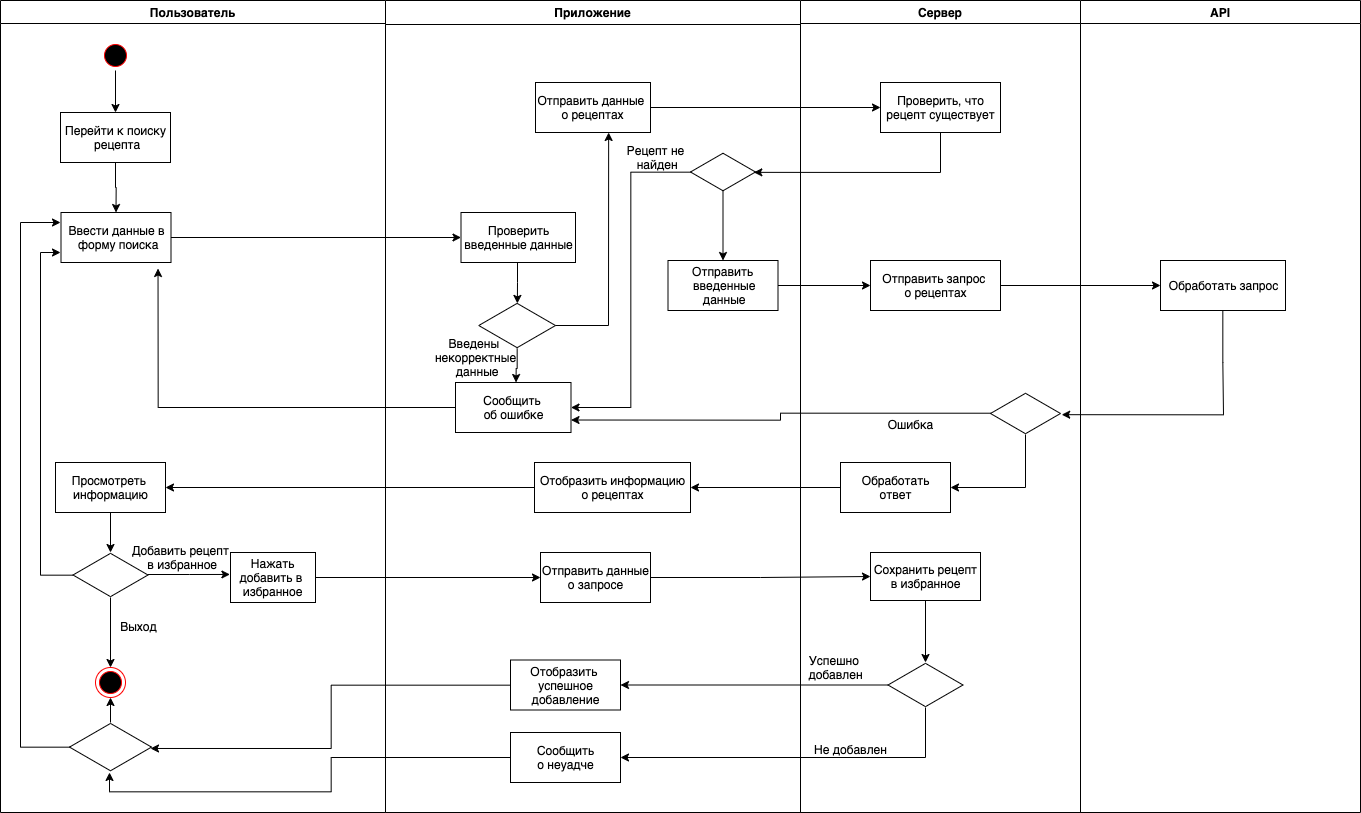

The diagram above was exported from draw.io. Its source (the exported page's mxGraphModel, read from the mxfile embedded in the PNG):
<mxGraphModel dx="3153" dy="1883" grid="1" gridSize="10" guides="1" tooltips="1" connect="1" arrows="1" fold="1" page="1" pageScale="1" pageWidth="1169" pageHeight="826" background="#ffffff" math="0" shadow="0">
  <root>
    <mxCell id="0" />
    <mxCell id="1" parent="0" />
    <mxCell id="2" value="Пользователь" style="swimlane;whiteSpace=wrap" parent="1" vertex="1">
      <mxGeometry x="60" y="128" width="385" height="812" as="geometry" />
    </mxCell>
    <mxCell id="6g4WLt5j0QdJ_dUWEpuk-50" style="edgeStyle=orthogonalEdgeStyle;rounded=0;orthogonalLoop=1;jettySize=auto;html=1;entryX=0.5;entryY=0;entryDx=0;entryDy=0;" edge="1" parent="2" source="5" target="6g4WLt5j0QdJ_dUWEpuk-43">
      <mxGeometry relative="1" as="geometry" />
    </mxCell>
    <mxCell id="5" value="" style="ellipse;shape=startState;fillColor=#000000;strokeColor=#ff0000;" parent="2" vertex="1">
      <mxGeometry x="100" y="40" width="30" height="30" as="geometry" />
    </mxCell>
    <mxCell id="6g4WLt5j0QdJ_dUWEpuk-47" style="edgeStyle=orthogonalEdgeStyle;rounded=0;orthogonalLoop=1;jettySize=auto;html=1;entryX=0.5;entryY=0;entryDx=0;entryDy=0;" edge="1" parent="2" source="6g4WLt5j0QdJ_dUWEpuk-43" target="6g4WLt5j0QdJ_dUWEpuk-44">
      <mxGeometry relative="1" as="geometry" />
    </mxCell>
    <mxCell id="6g4WLt5j0QdJ_dUWEpuk-43" value="Перейти к поиску&lt;br&gt;&amp;nbsp;рецепта" style="html=1;" vertex="1" parent="2">
      <mxGeometry x="60" y="112" width="110" height="50" as="geometry" />
    </mxCell>
    <mxCell id="6g4WLt5j0QdJ_dUWEpuk-44" value="Ввести данные в&lt;br&gt;&amp;nbsp;форму поиска" style="html=1;" vertex="1" parent="2">
      <mxGeometry x="60.5" y="212" width="110" height="50" as="geometry" />
    </mxCell>
    <mxCell id="6g4WLt5j0QdJ_dUWEpuk-93" style="edgeStyle=orthogonalEdgeStyle;rounded=0;orthogonalLoop=1;jettySize=auto;html=1;" edge="1" parent="2" source="6g4WLt5j0QdJ_dUWEpuk-89" target="6g4WLt5j0QdJ_dUWEpuk-91">
      <mxGeometry relative="1" as="geometry" />
    </mxCell>
    <mxCell id="6g4WLt5j0QdJ_dUWEpuk-89" value="Просмотреть&amp;nbsp;&lt;br&gt;информацию" style="html=1;" vertex="1" parent="2">
      <mxGeometry x="55" y="462" width="110" height="50" as="geometry" />
    </mxCell>
    <mxCell id="6g4WLt5j0QdJ_dUWEpuk-95" style="edgeStyle=orthogonalEdgeStyle;rounded=0;orthogonalLoop=1;jettySize=auto;html=1;" edge="1" parent="2" source="6g4WLt5j0QdJ_dUWEpuk-91" target="6g4WLt5j0QdJ_dUWEpuk-94">
      <mxGeometry relative="1" as="geometry" />
    </mxCell>
    <mxCell id="6g4WLt5j0QdJ_dUWEpuk-98" style="edgeStyle=orthogonalEdgeStyle;rounded=0;orthogonalLoop=1;jettySize=auto;html=1;entryX=-0.007;entryY=0.439;entryDx=0;entryDy=0;entryPerimeter=0;" edge="1" parent="2" source="6g4WLt5j0QdJ_dUWEpuk-91" target="6g4WLt5j0QdJ_dUWEpuk-97">
      <mxGeometry relative="1" as="geometry">
        <Array as="points">
          <mxPoint x="189" y="574" />
        </Array>
      </mxGeometry>
    </mxCell>
    <mxCell id="6g4WLt5j0QdJ_dUWEpuk-91" value="" style="html=1;whiteSpace=wrap;aspect=fixed;shape=isoRectangle;" vertex="1" parent="2">
      <mxGeometry x="72.5" y="552" width="75" height="45" as="geometry" />
    </mxCell>
    <mxCell id="6g4WLt5j0QdJ_dUWEpuk-92" style="edgeStyle=orthogonalEdgeStyle;rounded=0;orthogonalLoop=1;jettySize=auto;html=1;" edge="1" parent="2" source="6g4WLt5j0QdJ_dUWEpuk-91">
      <mxGeometry relative="1" as="geometry">
        <mxPoint x="60" y="252" as="targetPoint" />
        <Array as="points">
          <mxPoint x="40" y="574" />
          <mxPoint x="40" y="252" />
        </Array>
      </mxGeometry>
    </mxCell>
    <mxCell id="6g4WLt5j0QdJ_dUWEpuk-94" value="" style="ellipse;html=1;shape=endState;fillColor=#000000;strokeColor=#ff0000;" vertex="1" parent="2">
      <mxGeometry x="95" y="667" width="30" height="30" as="geometry" />
    </mxCell>
    <mxCell id="6g4WLt5j0QdJ_dUWEpuk-96" value="Выход" style="text;html=1;align=center;verticalAlign=middle;resizable=0;points=[];autosize=1;" vertex="1" parent="2">
      <mxGeometry x="113" y="616" width="50" height="20" as="geometry" />
    </mxCell>
    <mxCell id="6g4WLt5j0QdJ_dUWEpuk-97" value="Нажать&lt;br&gt;добавить в &lt;br&gt;избранное" style="html=1;" vertex="1" parent="2">
      <mxGeometry x="230" y="552" width="85" height="50" as="geometry" />
    </mxCell>
    <mxCell id="6g4WLt5j0QdJ_dUWEpuk-99" value="Добавить рецепт&lt;br&gt;&amp;nbsp;в избранное" style="text;html=1;align=center;verticalAlign=middle;resizable=0;points=[];autosize=1;" vertex="1" parent="2">
      <mxGeometry x="125" y="542" width="110" height="30" as="geometry" />
    </mxCell>
    <mxCell id="6g4WLt5j0QdJ_dUWEpuk-117" style="edgeStyle=orthogonalEdgeStyle;rounded=0;orthogonalLoop=1;jettySize=auto;html=1;entryX=0.5;entryY=1;entryDx=0;entryDy=0;" edge="1" parent="2" source="6g4WLt5j0QdJ_dUWEpuk-114" target="6g4WLt5j0QdJ_dUWEpuk-94">
      <mxGeometry relative="1" as="geometry" />
    </mxCell>
    <mxCell id="6g4WLt5j0QdJ_dUWEpuk-114" value="" style="html=1;whiteSpace=wrap;aspect=fixed;shape=isoRectangle;" vertex="1" parent="2">
      <mxGeometry x="69" y="722" width="82" height="49.2" as="geometry" />
    </mxCell>
    <mxCell id="6g4WLt5j0QdJ_dUWEpuk-118" style="edgeStyle=orthogonalEdgeStyle;rounded=0;orthogonalLoop=1;jettySize=auto;html=1;" edge="1" parent="2" source="6g4WLt5j0QdJ_dUWEpuk-114">
      <mxGeometry relative="1" as="geometry">
        <mxPoint x="60" y="222" as="targetPoint" />
        <Array as="points">
          <mxPoint x="20" y="747" />
          <mxPoint x="20" y="222" />
        </Array>
      </mxGeometry>
    </mxCell>
    <mxCell id="3" value="Приложение" style="swimlane;whiteSpace=wrap;startSize=24;" parent="1" vertex="1">
      <mxGeometry x="445" y="128" width="415" height="812" as="geometry" />
    </mxCell>
    <mxCell id="6g4WLt5j0QdJ_dUWEpuk-55" style="edgeStyle=orthogonalEdgeStyle;rounded=0;orthogonalLoop=1;jettySize=auto;html=1;entryX=0.503;entryY=0.02;entryDx=0;entryDy=0;entryPerimeter=0;" edge="1" parent="3" source="6g4WLt5j0QdJ_dUWEpuk-52" target="6g4WLt5j0QdJ_dUWEpuk-54">
      <mxGeometry relative="1" as="geometry">
        <Array as="points">
          <mxPoint x="131" y="282" />
        </Array>
      </mxGeometry>
    </mxCell>
    <mxCell id="6g4WLt5j0QdJ_dUWEpuk-52" value="Проверить&lt;br&gt;введенные данные" style="html=1;" vertex="1" parent="3">
      <mxGeometry x="75.5" y="212" width="114.5" height="50" as="geometry" />
    </mxCell>
    <mxCell id="6g4WLt5j0QdJ_dUWEpuk-59" style="edgeStyle=orthogonalEdgeStyle;rounded=0;orthogonalLoop=1;jettySize=auto;html=1;entryX=0.524;entryY=0;entryDx=0;entryDy=0;entryPerimeter=0;" edge="1" parent="3" source="6g4WLt5j0QdJ_dUWEpuk-54" target="6g4WLt5j0QdJ_dUWEpuk-56">
      <mxGeometry relative="1" as="geometry" />
    </mxCell>
    <mxCell id="6g4WLt5j0QdJ_dUWEpuk-54" value="" style="html=1;whiteSpace=wrap;aspect=fixed;shape=isoRectangle;" vertex="1" parent="3">
      <mxGeometry x="93.25" y="302" width="76.75" height="46.05" as="geometry" />
    </mxCell>
    <mxCell id="6g4WLt5j0QdJ_dUWEpuk-56" value="Сообщить&amp;nbsp;&lt;br&gt;об ошибке" style="html=1;" vertex="1" parent="3">
      <mxGeometry x="70" y="382" width="115.5" height="50" as="geometry" />
    </mxCell>
    <mxCell id="6g4WLt5j0QdJ_dUWEpuk-60" value="Введены &lt;br&gt;некорректные&lt;br&gt;&amp;nbsp;данные" style="text;html=1;align=center;verticalAlign=middle;resizable=0;points=[];autosize=1;" vertex="1" parent="3">
      <mxGeometry x="40" y="332" width="100" height="50" as="geometry" />
    </mxCell>
    <mxCell id="6g4WLt5j0QdJ_dUWEpuk-61" value="Отправить данные&amp;nbsp;&lt;br&gt;о рецептах" style="html=1;" vertex="1" parent="3">
      <mxGeometry x="150" y="82" width="115" height="50" as="geometry" />
    </mxCell>
    <mxCell id="6g4WLt5j0QdJ_dUWEpuk-62" style="edgeStyle=orthogonalEdgeStyle;rounded=0;orthogonalLoop=1;jettySize=auto;html=1;entryX=0.636;entryY=1;entryDx=0;entryDy=0;entryPerimeter=0;" edge="1" parent="3" source="6g4WLt5j0QdJ_dUWEpuk-54" target="6g4WLt5j0QdJ_dUWEpuk-61">
      <mxGeometry relative="1" as="geometry">
        <mxPoint x="225" y="142" as="targetPoint" />
        <Array as="points">
          <mxPoint x="223" y="325" />
        </Array>
      </mxGeometry>
    </mxCell>
    <mxCell id="6g4WLt5j0QdJ_dUWEpuk-73" style="edgeStyle=orthogonalEdgeStyle;rounded=0;orthogonalLoop=1;jettySize=auto;html=1;entryX=0.5;entryY=0;entryDx=0;entryDy=0;" edge="1" parent="3" source="6g4WLt5j0QdJ_dUWEpuk-68" target="6g4WLt5j0QdJ_dUWEpuk-72">
      <mxGeometry relative="1" as="geometry" />
    </mxCell>
    <mxCell id="6g4WLt5j0QdJ_dUWEpuk-68" value="" style="html=1;whiteSpace=wrap;aspect=fixed;shape=isoRectangle;" vertex="1" parent="3">
      <mxGeometry x="305" y="152" width="65" height="39" as="geometry" />
    </mxCell>
    <mxCell id="6g4WLt5j0QdJ_dUWEpuk-70" style="edgeStyle=orthogonalEdgeStyle;rounded=0;orthogonalLoop=1;jettySize=auto;html=1;entryX=1;entryY=0.5;entryDx=0;entryDy=0;" edge="1" parent="3" source="6g4WLt5j0QdJ_dUWEpuk-68" target="6g4WLt5j0QdJ_dUWEpuk-56">
      <mxGeometry relative="1" as="geometry">
        <mxPoint x="265" y="412" as="targetPoint" />
      </mxGeometry>
    </mxCell>
    <mxCell id="6g4WLt5j0QdJ_dUWEpuk-71" value="Рецепт не&lt;br&gt;&amp;nbsp;найден" style="text;html=1;align=center;verticalAlign=middle;resizable=0;points=[];autosize=1;" vertex="1" parent="3">
      <mxGeometry x="235" y="142" width="70" height="30" as="geometry" />
    </mxCell>
    <mxCell id="6g4WLt5j0QdJ_dUWEpuk-72" value="Отправить&lt;br&gt;&amp;nbsp;введенные&lt;br&gt;&amp;nbsp;данные" style="html=1;" vertex="1" parent="3">
      <mxGeometry x="282.5" y="260" width="110" height="50" as="geometry" />
    </mxCell>
    <mxCell id="6g4WLt5j0QdJ_dUWEpuk-85" value="Отобразить информацию&lt;br&gt;о рецептах" style="html=1;" vertex="1" parent="3">
      <mxGeometry x="149" y="462" width="156" height="50" as="geometry" />
    </mxCell>
    <mxCell id="6g4WLt5j0QdJ_dUWEpuk-100" value="Отправить данные&lt;br&gt;о запросе" style="html=1;" vertex="1" parent="3">
      <mxGeometry x="155" y="552" width="110" height="50" as="geometry" />
    </mxCell>
    <mxCell id="6g4WLt5j0QdJ_dUWEpuk-107" value="Отобразить&amp;nbsp;&lt;br&gt;успешное&lt;br&gt;добавление" style="html=1;" vertex="1" parent="3">
      <mxGeometry x="125" y="659.5" width="110" height="50" as="geometry" />
    </mxCell>
    <mxCell id="6g4WLt5j0QdJ_dUWEpuk-110" value="Сообщить&lt;br&gt;о неуадче" style="html=1;" vertex="1" parent="3">
      <mxGeometry x="125" y="732" width="110" height="50" as="geometry" />
    </mxCell>
    <mxCell id="6g4WLt5j0QdJ_dUWEpuk-53" style="edgeStyle=orthogonalEdgeStyle;rounded=0;orthogonalLoop=1;jettySize=auto;html=1;entryX=0;entryY=0.5;entryDx=0;entryDy=0;" edge="1" parent="1" source="6g4WLt5j0QdJ_dUWEpuk-44" target="6g4WLt5j0QdJ_dUWEpuk-52">
      <mxGeometry relative="1" as="geometry" />
    </mxCell>
    <mxCell id="6g4WLt5j0QdJ_dUWEpuk-57" style="edgeStyle=orthogonalEdgeStyle;rounded=0;orthogonalLoop=1;jettySize=auto;html=1;entryX=0.882;entryY=1.12;entryDx=0;entryDy=0;entryPerimeter=0;" edge="1" parent="1" source="6g4WLt5j0QdJ_dUWEpuk-56" target="6g4WLt5j0QdJ_dUWEpuk-44">
      <mxGeometry relative="1" as="geometry" />
    </mxCell>
    <mxCell id="6g4WLt5j0QdJ_dUWEpuk-65" value="API" style="swimlane;whiteSpace=wrap" vertex="1" parent="1">
      <mxGeometry x="1140" y="128" width="280" height="812" as="geometry" />
    </mxCell>
    <mxCell id="6g4WLt5j0QdJ_dUWEpuk-76" value="Обработать запрос" style="html=1;" vertex="1" parent="6g4WLt5j0QdJ_dUWEpuk-65">
      <mxGeometry x="80" y="260" width="125" height="50" as="geometry" />
    </mxCell>
    <mxCell id="4" value="Сервер" style="swimlane;whiteSpace=wrap" parent="1" vertex="1">
      <mxGeometry x="860" y="128" width="280" height="812" as="geometry" />
    </mxCell>
    <mxCell id="6g4WLt5j0QdJ_dUWEpuk-63" value="Проверить, что&lt;br&gt;рецепт существует" style="html=1;" vertex="1" parent="4">
      <mxGeometry x="80" y="82" width="120" height="50" as="geometry" />
    </mxCell>
    <mxCell id="6g4WLt5j0QdJ_dUWEpuk-74" value="Отправить запрос&amp;nbsp;&lt;br&gt;о рецептах" style="html=1;" vertex="1" parent="4">
      <mxGeometry x="70" y="260" width="130" height="50" as="geometry" />
    </mxCell>
    <mxCell id="6g4WLt5j0QdJ_dUWEpuk-79" value="" style="html=1;whiteSpace=wrap;aspect=fixed;shape=isoRectangle;" vertex="1" parent="4">
      <mxGeometry x="190" y="392" width="70" height="42" as="geometry" />
    </mxCell>
    <mxCell id="6g4WLt5j0QdJ_dUWEpuk-82" value="Ошибка" style="text;html=1;align=center;verticalAlign=middle;resizable=0;points=[];autosize=1;" vertex="1" parent="4">
      <mxGeometry x="80" y="414" width="60" height="20" as="geometry" />
    </mxCell>
    <mxCell id="6g4WLt5j0QdJ_dUWEpuk-83" value="Обработать&lt;br&gt;ответ" style="html=1;" vertex="1" parent="4">
      <mxGeometry x="40" y="462" width="110" height="50" as="geometry" />
    </mxCell>
    <mxCell id="6g4WLt5j0QdJ_dUWEpuk-84" style="edgeStyle=orthogonalEdgeStyle;rounded=0;orthogonalLoop=1;jettySize=auto;html=1;entryX=1;entryY=0.5;entryDx=0;entryDy=0;" edge="1" parent="4" source="6g4WLt5j0QdJ_dUWEpuk-79" target="6g4WLt5j0QdJ_dUWEpuk-83">
      <mxGeometry relative="1" as="geometry">
        <mxPoint x="225" y="342" as="targetPoint" />
        <Array as="points">
          <mxPoint x="225" y="487" />
        </Array>
      </mxGeometry>
    </mxCell>
    <mxCell id="6g4WLt5j0QdJ_dUWEpuk-106" style="edgeStyle=orthogonalEdgeStyle;rounded=0;orthogonalLoop=1;jettySize=auto;html=1;" edge="1" parent="4" source="6g4WLt5j0QdJ_dUWEpuk-102" target="6g4WLt5j0QdJ_dUWEpuk-105">
      <mxGeometry relative="1" as="geometry" />
    </mxCell>
    <mxCell id="6g4WLt5j0QdJ_dUWEpuk-102" value="Сохранить рецепт&lt;br&gt;в избранное" style="html=1;" vertex="1" parent="4">
      <mxGeometry x="70" y="552" width="110" height="48" as="geometry" />
    </mxCell>
    <mxCell id="6g4WLt5j0QdJ_dUWEpuk-105" value="" style="html=1;whiteSpace=wrap;aspect=fixed;shape=isoRectangle;" vertex="1" parent="4">
      <mxGeometry x="87.5" y="662" width="75" height="45" as="geometry" />
    </mxCell>
    <mxCell id="6g4WLt5j0QdJ_dUWEpuk-112" value="Успешно&amp;nbsp;&lt;br&gt;добавлен" style="text;html=1;align=center;verticalAlign=middle;resizable=0;points=[];autosize=1;" vertex="1" parent="4">
      <mxGeometry y="652" width="70" height="30" as="geometry" />
    </mxCell>
    <mxCell id="6g4WLt5j0QdJ_dUWEpuk-113" value="Не добавлен" style="text;html=1;align=center;verticalAlign=middle;resizable=0;points=[];autosize=1;" vertex="1" parent="4">
      <mxGeometry x="5" y="739" width="90" height="20" as="geometry" />
    </mxCell>
    <mxCell id="6g4WLt5j0QdJ_dUWEpuk-67" style="edgeStyle=orthogonalEdgeStyle;rounded=0;orthogonalLoop=1;jettySize=auto;html=1;entryX=0;entryY=0.5;entryDx=0;entryDy=0;" edge="1" parent="1" source="6g4WLt5j0QdJ_dUWEpuk-61" target="6g4WLt5j0QdJ_dUWEpuk-63">
      <mxGeometry relative="1" as="geometry" />
    </mxCell>
    <mxCell id="6g4WLt5j0QdJ_dUWEpuk-69" style="edgeStyle=orthogonalEdgeStyle;rounded=0;orthogonalLoop=1;jettySize=auto;html=1;entryX=0.974;entryY=0.509;entryDx=0;entryDy=0;entryPerimeter=0;" edge="1" parent="1" source="6g4WLt5j0QdJ_dUWEpuk-63" target="6g4WLt5j0QdJ_dUWEpuk-68">
      <mxGeometry relative="1" as="geometry">
        <mxPoint x="970" y="330" as="targetPoint" />
        <Array as="points">
          <mxPoint x="1000" y="300" />
        </Array>
      </mxGeometry>
    </mxCell>
    <mxCell id="6g4WLt5j0QdJ_dUWEpuk-75" style="edgeStyle=orthogonalEdgeStyle;rounded=0;orthogonalLoop=1;jettySize=auto;html=1;" edge="1" parent="1" source="6g4WLt5j0QdJ_dUWEpuk-72">
      <mxGeometry relative="1" as="geometry">
        <mxPoint x="930" y="413" as="targetPoint" />
      </mxGeometry>
    </mxCell>
    <mxCell id="6g4WLt5j0QdJ_dUWEpuk-77" style="edgeStyle=orthogonalEdgeStyle;rounded=0;orthogonalLoop=1;jettySize=auto;html=1;entryX=0;entryY=0.5;entryDx=0;entryDy=0;" edge="1" parent="1" source="6g4WLt5j0QdJ_dUWEpuk-74" target="6g4WLt5j0QdJ_dUWEpuk-76">
      <mxGeometry relative="1" as="geometry" />
    </mxCell>
    <mxCell id="6g4WLt5j0QdJ_dUWEpuk-80" style="edgeStyle=orthogonalEdgeStyle;rounded=0;orthogonalLoop=1;jettySize=auto;html=1;entryX=1.017;entryY=0.528;entryDx=0;entryDy=0;entryPerimeter=0;" edge="1" parent="1" source="6g4WLt5j0QdJ_dUWEpuk-76" target="6g4WLt5j0QdJ_dUWEpuk-79">
      <mxGeometry relative="1" as="geometry">
        <mxPoint x="1282.5" y="520" as="targetPoint" />
        <Array as="points">
          <mxPoint x="1283" y="490" />
          <mxPoint x="1283" y="502" />
        </Array>
      </mxGeometry>
    </mxCell>
    <mxCell id="6g4WLt5j0QdJ_dUWEpuk-81" style="edgeStyle=orthogonalEdgeStyle;rounded=0;orthogonalLoop=1;jettySize=auto;html=1;entryX=1;entryY=0.75;entryDx=0;entryDy=0;exitX=0.01;exitY=0.493;exitDx=0;exitDy=0;exitPerimeter=0;" edge="1" parent="1" source="6g4WLt5j0QdJ_dUWEpuk-79" target="6g4WLt5j0QdJ_dUWEpuk-56">
      <mxGeometry relative="1" as="geometry">
        <mxPoint x="1040" y="537" as="sourcePoint" />
        <Array as="points">
          <mxPoint x="840" y="541" />
          <mxPoint x="840" y="548" />
        </Array>
      </mxGeometry>
    </mxCell>
    <mxCell id="6g4WLt5j0QdJ_dUWEpuk-88" style="edgeStyle=orthogonalEdgeStyle;rounded=0;orthogonalLoop=1;jettySize=auto;html=1;entryX=1;entryY=0.5;entryDx=0;entryDy=0;" edge="1" parent="1" source="6g4WLt5j0QdJ_dUWEpuk-83" target="6g4WLt5j0QdJ_dUWEpuk-85">
      <mxGeometry relative="1" as="geometry" />
    </mxCell>
    <mxCell id="6g4WLt5j0QdJ_dUWEpuk-90" style="edgeStyle=orthogonalEdgeStyle;rounded=0;orthogonalLoop=1;jettySize=auto;html=1;entryX=1;entryY=0.5;entryDx=0;entryDy=0;" edge="1" parent="1" source="6g4WLt5j0QdJ_dUWEpuk-85" target="6g4WLt5j0QdJ_dUWEpuk-89">
      <mxGeometry relative="1" as="geometry" />
    </mxCell>
    <mxCell id="6g4WLt5j0QdJ_dUWEpuk-101" style="edgeStyle=orthogonalEdgeStyle;rounded=0;orthogonalLoop=1;jettySize=auto;html=1;entryX=0;entryY=0.5;entryDx=0;entryDy=0;" edge="1" parent="1" source="6g4WLt5j0QdJ_dUWEpuk-97" target="6g4WLt5j0QdJ_dUWEpuk-100">
      <mxGeometry relative="1" as="geometry" />
    </mxCell>
    <mxCell id="6g4WLt5j0QdJ_dUWEpuk-103" style="edgeStyle=orthogonalEdgeStyle;rounded=0;orthogonalLoop=1;jettySize=auto;html=1;entryX=0;entryY=0.5;entryDx=0;entryDy=0;" edge="1" parent="1" source="6g4WLt5j0QdJ_dUWEpuk-100" target="6g4WLt5j0QdJ_dUWEpuk-102">
      <mxGeometry relative="1" as="geometry">
        <Array as="points">
          <mxPoint x="820" y="705" />
        </Array>
      </mxGeometry>
    </mxCell>
    <mxCell id="6g4WLt5j0QdJ_dUWEpuk-109" style="edgeStyle=orthogonalEdgeStyle;rounded=0;orthogonalLoop=1;jettySize=auto;html=1;entryX=1;entryY=0.5;entryDx=0;entryDy=0;" edge="1" parent="1" source="6g4WLt5j0QdJ_dUWEpuk-105" target="6g4WLt5j0QdJ_dUWEpuk-107">
      <mxGeometry relative="1" as="geometry" />
    </mxCell>
    <mxCell id="6g4WLt5j0QdJ_dUWEpuk-111" style="edgeStyle=orthogonalEdgeStyle;rounded=0;orthogonalLoop=1;jettySize=auto;html=1;entryX=1;entryY=0.5;entryDx=0;entryDy=0;" edge="1" parent="1" source="6g4WLt5j0QdJ_dUWEpuk-105" target="6g4WLt5j0QdJ_dUWEpuk-110">
      <mxGeometry relative="1" as="geometry">
        <mxPoint x="985" y="910" as="targetPoint" />
        <Array as="points">
          <mxPoint x="985" y="885" />
        </Array>
      </mxGeometry>
    </mxCell>
    <mxCell id="6g4WLt5j0QdJ_dUWEpuk-115" style="edgeStyle=orthogonalEdgeStyle;rounded=0;orthogonalLoop=1;jettySize=auto;html=1;entryX=0.988;entryY=0.528;entryDx=0;entryDy=0;entryPerimeter=0;" edge="1" parent="1" source="6g4WLt5j0QdJ_dUWEpuk-107" target="6g4WLt5j0QdJ_dUWEpuk-114">
      <mxGeometry relative="1" as="geometry">
        <mxPoint x="280" y="890" as="targetPoint" />
      </mxGeometry>
    </mxCell>
    <mxCell id="6g4WLt5j0QdJ_dUWEpuk-116" style="edgeStyle=orthogonalEdgeStyle;rounded=0;orthogonalLoop=1;jettySize=auto;html=1;entryX=0.488;entryY=1.016;entryDx=0;entryDy=0;entryPerimeter=0;" edge="1" parent="1" source="6g4WLt5j0QdJ_dUWEpuk-110" target="6g4WLt5j0QdJ_dUWEpuk-114">
      <mxGeometry relative="1" as="geometry" />
    </mxCell>
  </root>
</mxGraphModel>